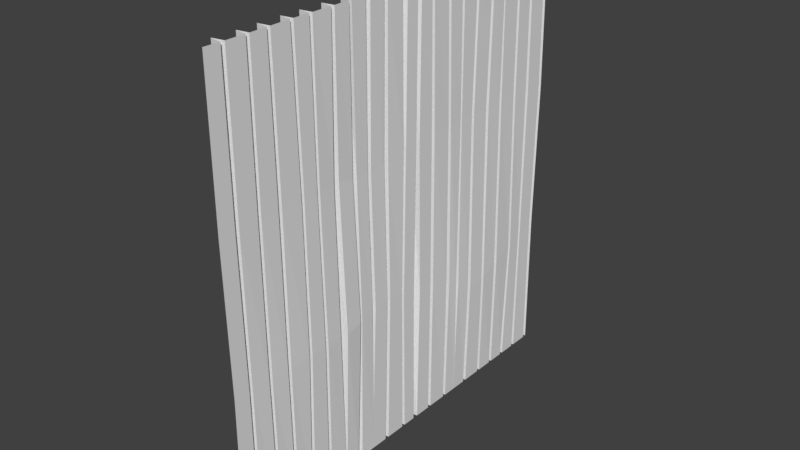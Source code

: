 # Source: planks_texture.blend  (saved by Blender 2.78.0; exported with 4.5.12 LTS)
import bpy
from mathutils import Matrix  # noqa: F401  (used for matrix-valued properties, if any)

bpy.ops.wm.read_factory_settings(use_empty=True)
scene = bpy.context.scene
scene.name = 'Scene'

# ---- collections
col_collection_9 = bpy.data.collections.new('Collection 9'); scene.collection.children.link(col_collection_9)

# ---- world
world_world = bpy.data.worlds.new('World'); scene.world = world_world
world_world.color = (0.05088, 0.05088, 0.05088)
world_world.use_sun_shadow = False
world_world.sun_shadow_jitter_overblur = 0.0
world_world.cycles.sampling_method = 'MANUAL'

# ---- meshes
me_plane_001 = bpy.data.meshes.new('Plane.001')
me_plane_001.from_pydata([(2.584e-07, -3.158, 32.26), (-2.132e-07, 4.869, 32.27), (-2.177e-07, 0.7821, 32.27), (-1.693e-07, 0.6504, 32.27), (-1.199e-07, 0.04916, 32.27), (-7.183e-08, -0.08252, 32.27), (-2.899e-08, -0.8134, 32.26), (1.828e-08, -0.9435, 32.26), (6.368e-08, -1.56, 32.25), (1.131e-07, -1.693, 32.25), (1.625e-07, -2.409, 32.25), (2.12e-07, -2.561, 32.25), (0.003129, -3.106, 16.04), (-2.119e-07, 8.56, 32.27), (0.005024, -2.462, 16.04), (0.005348, -2.312, 16.04), (0.006123, -1.583, 16.04), (0.00609, -1.442, 16.04), (0.005173, -0.8013, 16.04), (0.004831, -0.6586, 16.04), (-8.041e-08, -0.05288, 16.04), (-1.325e-07, 0.09541, 16.04), (-1.903e-07, 0.7848, 16.04), (-2.421e-07, 0.9275, 16.04), (-0.4436, -2.486, 32.25), (-0.4408, -2.388, 16.04), (-0.4407, -0.7236, 16.04), (-0.4439, -1.626, 32.25), (-0.4418, -1.513, 16.04), (-0.4417, -0.8774, 32.26), (-0.44, -0.01715, 32.27), (-0.4453, 0.02999, 16.04), (-0.4411, 0.7167, 32.27), (-0.4478, 0.858, 16.04), (-1.658e-07, 4.633, 32.27), (-1.185e-07, 3.943, 32.27), (-7.012e-08, 3.79, 32.27), (-2.173e-08, 3.17, 32.27), (2.663e-08, 2.97, 32.27), (7.394e-08, 2.37, 32.27), (1.199e-07, 2.263, 32.27), (1.693e-07, 1.663, 32.27), (2.177e-07, 1.531, 32.27), (-2.074e-07, 12.47, 32.27), (2.251e-07, 1.647, 16.04), (1.577e-07, 1.694, 16.04), (1.114e-07, 2.265, 16.04), (6.067e-08, 2.464, 16.04), (1.172e-08, 3.089, 16.04), (-1.171e-08, 3.019, 16.04), (-6.072e-08, 3.7, 16.04), (-1.121e-07, 3.865, 16.04), (-1.635e-07, 4.628, 16.04), (-2.148e-07, 4.768, 16.04), (-0.4411, 1.596, 32.27), (-0.4478, 1.696, 16.04), (-0.4453, 2.956, 16.04), (-0.44, 2.395, 32.27), (-0.4478, 2.328, 16.04), (-0.4411, 3.036, 32.27), (-0.4411, 3.866, 32.27), (-0.4478, 3.783, 16.04), (-0.44, 4.698, 32.27), (-0.4478, 4.697, 16.04), (-1.561e-07, 8.441, 32.27), (-1.077e-07, 7.751, 32.27), (-5.936e-08, 7.619, 32.27), (-1.205e-08, 7.019, 32.27), (3.538e-08, 6.891, 32.27), (7.962e-08, 6.181, 32.27), (1.257e-07, 6.06, 32.27), (1.707e-07, 5.552, 32.27), (2.184e-07, 5.362, 32.27), (2.207e-07, 5.274, 16.04), (1.693e-07, 5.483, 16.04), (1.179e-07, 6.13, 16.04), (6.658e-08, 6.27, 16.04), (1.757e-08, 7.034, 16.04), (-3.172e-08, 7.164, 16.04), (-7.389e-08, 7.73, 16.04), (-1.222e-07, 7.676, 16.04), (-1.82e-07, 8.289, 16.04), (-2.346e-07, 8.441, 16.04), (-0.4378, 5.423, 32.27), (-0.4478, 5.412, 16.04), (-0.4453, 7.099, 16.04), (-0.4379, 6.121, 32.27), (-0.4478, 6.201, 16.04), (-0.44, 6.954, 32.27), (-0.4411, 7.685, 32.27), (-0.4406, 7.789, 16.04), (-0.4411, 8.474, 32.27), (-0.4453, 8.366, 16.04), (-1.599e-07, 12.32, 32.27), (-1.126e-07, 11.64, 32.27), (-6.426e-08, 11.51, 32.27), (-1.587e-08, 10.9, 32.27), (3.249e-08, 10.77, 32.27), (7.98e-08, 10.03, 32.27), (1.257e-07, 9.992, 32.27), (1.752e-07, 9.392, 32.27), (2.236e-07, 9.26, 32.27), (2.207e-07, 9.195, 16.04), (1.693e-07, 9.336, 16.04), (1.179e-07, 9.983, 16.04), (6.658e-08, 10.12, 16.04), (3.7e-08, 10.74, 16.04), (-1.436e-08, 10.88, 16.04), (-6.577e-08, 11.53, 16.04), (-1.171e-07, 11.67, 16.04), (-1.661e-07, 12.38, 16.04), (-2.154e-07, 12.53, 16.04), (-0.4411, 9.326, 32.27), (-0.4478, 9.265, 16.04), (-0.4478, 10.81, 16.04), (-0.44, 9.967, 32.27), (-0.4478, 10.05, 16.04), (-0.4411, 10.83, 32.27), (-0.4411, 11.57, 32.27), (-0.4478, 11.6, 16.04), (-0.44, 12.4, 32.27), (-0.4453, 12.46, 16.04), (2.202e-07, -2.466, 21.45), (2.066e-07, -2.546, 26.86), (0.0003984, -2.329, 21.45), (1.578e-07, -2.396, 26.86), (0.01365, -1.663, 21.45), (1.094e-07, -1.689, 26.85), (0.01789, -1.528, 21.45), (6.106e-08, -1.554, 26.84), (0.04025, -0.888, 21.44), (1.409e-08, -0.8891, 26.81), (0.04492, -0.7487, 21.44), (-3.353e-08, -0.7416, 26.8), (0.06197, 0.02941, 21.43), (-7.876e-08, 0.04475, 26.75), (0.06244, 0.1626, 21.43), (-1.265e-07, 0.1677, 26.75), (0.06244, 0.7609, 21.38), (-0.0016, 0.7037, 26.78), (0.06196, 0.8955, 21.38), (-0.003224, 0.825, 26.79), (2.553e-07, -3.149, 26.86), (2.574e-07, -3.059, 21.45), (-0.4405, -2.399, 21.45), (-0.4419, -2.471, 26.86), (-0.4118, -0.8189, 21.44), (-0.4404, -0.8142, 26.8), (-0.4328, -1.597, 21.45), (-0.4415, -1.621, 26.85), (-0.3953, 0.09383, 21.43), (-0.4393, 0.107, 26.75), (-0.3982, 0.8267, 21.39), (-0.4435, 0.7633, 26.78), (0.05037, 1.485, 21.45), (-0.01781, 1.442, 26.81), (0.1421, 1.718, 21.47), (-0.02455, 1.672, 26.85), (0.1187, 2.365, 21.61), (-0.0387, 2.303, 26.73), (0.01293, 2.563, 21.64), (-0.03965, 2.492, 26.69), (0.001388, 3.084, 21.71), (-0.03965, 2.992, 26.66), (0.0001115, 3.251, 21.72), (-0.03906, 3.146, 26.68), (-1.064e-07, 3.839, 21.66), (-0.0286, 3.758, 26.71), (-1.621e-07, 3.993, 21.64), (-0.0237, 3.954, 26.72), (-2.275e-07, 4.6, 21.46), (-0.005623, 4.684, 26.78), (-2.841e-07, 4.717, 21.42), (-0.003223, 4.811, 26.84), (-0.4109, 1.647, 21.45), (-0.4621, 1.558, 26.81), (-0.4466, 3.166, 21.72), (-0.4793, 3.058, 26.65), (-0.4326, 2.43, 21.63), (-0.478, 2.371, 26.71), (-0.4516, 3.924, 21.65), (-0.4701, 3.861, 26.7), (-0.4552, 4.657, 21.44), (-0.4401, 4.742, 26.78), (2.204e-07, 5.234, 21.31), (2.475e-07, 5.313, 26.86), (1.661e-07, 5.577, 21.3), (2.009e-07, 5.494, 26.88), (1.197e-07, 6.164, 21.19), (-0.001781, 6.128, 26.94), (0.000345, 6.319, 21.15), (-0.002852, 6.282, 26.95), (0.01651, 7.071, 20.94), (-0.009253, 7.038, 26.98), (0.02301, 7.235, 20.86), (-0.01022, 7.164, 26.98), (0.04048, 7.621, 20.64), (-0.01273, 7.706, 26.98), (0.04651, 7.754, 20.56), (-0.01277, 7.779, 26.98), (0.0617, 8.321, 20.29), (-0.01277, 8.34, 26.97), (0.06244, 8.477, 20.25), (-0.01264, 8.469, 26.96), (-0.4585, 5.366, 21.3), (-0.4371, 5.442, 26.87), (-0.4774, 7.19, 20.88), (-0.4533, 7.102, 26.98), (-0.4616, 6.241, 21.17), (-0.4509, 6.21, 26.95), (-0.4587, 7.671, 20.62), (-0.4471, 7.725, 26.99), (-0.4035, 8.426, 20.28), (-0.4504, 8.407, 26.97), (0.06244, 9.167, 20.19), (-0.008615, 9.16, 26.94), (0.06198, 9.299, 20.21), (-0.007353, 9.307, 26.94), (0.04841, 9.98, 20.5), (-0.002055, 9.947, 26.91), (0.04369, 10.13, 20.57), (-0.001268, 10.07, 26.91), (0.01644, 10.93, 20.88), (3.157e-08, 10.8, 26.88), (0.01238, 11.05, 20.93), (-1.846e-08, 10.93, 26.88), (0.0006138, 11.59, 21.17), (-7.436e-08, 11.58, 26.86), (1.957e-05, 11.7, 21.22), (-1.271e-07, 11.73, 26.86), (-1.621e-07, 12.33, 21.38), (-1.729e-07, 12.43, 26.86), (-2.091e-07, 12.48, 21.41), (-2.211e-07, 12.57, 26.86), (-0.3966, 9.26, 20.21), (-0.4544, 9.234, 26.94), (-0.4311, 10.99, 20.91), (-0.4445, 10.87, 26.88), (-0.4057, 10.07, 20.54), (-0.4457, 10.01, 26.91), (-0.4405, 11.65, 21.19), (-0.4492, 11.66, 26.86), (-0.4394, 12.41, 21.4), (-0.4452, 12.5, 26.86)], [], [(152, 33, 23, 140), (130, 18, 26, 146), (136, 21, 22, 138), (150, 31, 21, 136), (132, 19, 20, 134), (146, 26, 19, 132), (128, 17, 18, 130), (148, 28, 17, 128), (124, 15, 16, 126), (144, 25, 15, 124), (143, 12, 14, 122), (182, 63, 53, 172), (122, 14, 25, 144), (126, 16, 28, 148), (134, 20, 31, 150), (138, 22, 33, 152), (162, 48, 56, 176), (168, 51, 52, 170), (180, 61, 51, 168), (164, 49, 50, 166), (176, 56, 49, 164), (160, 47, 48, 162), (178, 58, 47, 160), (156, 45, 46, 158), (174, 55, 45, 156), (140, 23, 44, 154), (154, 44, 55, 174), (158, 46, 58, 178), (166, 50, 61, 180), (170, 52, 63, 182), (212, 92, 82, 202), (192, 77, 85, 206), (198, 80, 81, 200), (210, 90, 80, 198), (194, 78, 79, 196), (206, 85, 78, 194), (190, 76, 77, 192), (208, 87, 76, 190), (186, 74, 75, 188), (204, 84, 74, 186), (242, 121, 111, 232), (184, 73, 84, 204), (188, 75, 87, 208), (196, 79, 90, 210), (200, 81, 92, 212), (222, 106, 114, 236), (228, 109, 110, 230), (240, 119, 109, 228), (224, 107, 108, 226), (236, 114, 107, 224), (220, 105, 106, 222), (238, 116, 105, 220), (216, 103, 104, 218), (234, 113, 103, 216), (202, 82, 102, 214), (214, 102, 113, 234), (218, 104, 116, 238), (226, 108, 119, 240), (230, 110, 121, 242), (172, 53, 73, 184), (1, 173, 185, 72), (173, 172, 184, 185), (93, 231, 243, 120), (231, 230, 242, 243), (95, 227, 241, 118), (227, 226, 240, 241), (99, 219, 239, 115), (219, 218, 238, 239), (101, 215, 235, 112), (215, 214, 234, 235), (13, 203, 215, 101), (203, 202, 214, 215), (112, 235, 217, 100), (235, 234, 216, 217), (100, 217, 219, 99), (217, 216, 218, 219), (115, 239, 221, 98), (239, 238, 220, 221), (98, 221, 223, 97), (221, 220, 222, 223), (117, 237, 225, 96), (237, 236, 224, 225), (96, 225, 227, 95), (225, 224, 226, 227), (118, 241, 229, 94), (241, 240, 228, 229), (94, 229, 231, 93), (229, 228, 230, 231), (97, 223, 237, 117), (223, 222, 236, 237), (64, 201, 213, 91), (201, 200, 212, 213), (66, 197, 211, 89), (197, 196, 210, 211), (70, 189, 209, 86), (189, 188, 208, 209), (72, 185, 205, 83), (185, 184, 204, 205), (120, 243, 233, 43), (243, 242, 232, 233), (83, 205, 187, 71), (205, 204, 186, 187), (71, 187, 189, 70), (187, 186, 188, 189), (86, 209, 191, 69), (209, 208, 190, 191), (69, 191, 193, 68), (191, 190, 192, 193), (88, 207, 195, 67), (207, 206, 194, 195), (67, 195, 197, 66), (195, 194, 196, 197), (89, 211, 199, 65), (211, 210, 198, 199), (65, 199, 201, 64), (199, 198, 200, 201), (68, 193, 207, 88), (193, 192, 206, 207), (91, 213, 203, 13), (213, 212, 202, 203), (34, 171, 183, 62), (171, 170, 182, 183), (36, 167, 181, 60), (167, 166, 180, 181), (40, 159, 179, 57), (159, 158, 178, 179), (42, 155, 175, 54), (155, 154, 174, 175), (2, 141, 155, 42), (141, 140, 154, 155), (54, 175, 157, 41), (175, 174, 156, 157), (41, 157, 159, 40), (157, 156, 158, 159), (57, 179, 161, 39), (179, 178, 160, 161), (39, 161, 163, 38), (161, 160, 162, 163), (59, 177, 165, 37), (177, 176, 164, 165), (37, 165, 167, 36), (165, 164, 166, 167), (60, 181, 169, 35), (181, 180, 168, 169), (35, 169, 171, 34), (169, 168, 170, 171), (38, 163, 177, 59), (163, 162, 176, 177), (3, 139, 153, 32), (139, 138, 152, 153), (5, 135, 151, 30), (135, 134, 150, 151), (9, 127, 149, 27), (127, 126, 148, 149), (11, 123, 145, 24), (123, 122, 144, 145), (62, 183, 173, 1), (183, 182, 172, 173), (0, 142, 123, 11), (142, 143, 122, 123), (24, 145, 125, 10), (145, 144, 124, 125), (10, 125, 127, 9), (125, 124, 126, 127), (27, 149, 129, 8), (149, 148, 128, 129), (8, 129, 131, 7), (129, 128, 130, 131), (29, 147, 133, 6), (147, 146, 132, 133), (6, 133, 135, 5), (133, 132, 134, 135), (30, 151, 137, 4), (151, 150, 136, 137), (4, 137, 139, 3), (137, 136, 138, 139), (7, 131, 147, 29), (131, 130, 146, 147), (32, 153, 141, 2), (153, 152, 140, 141)])
_uv = me_plane_001.uv_layers.new(name='UVMap')
_uv.uv.foreach_set('vector', [0.0318, 0.9677, 0.0318, 0.9677, 0.0318, 0.9677, 0.0318, 0.9677, 0.0318, 0.9677, 0.0318, 0.9677, 0.0318, 0.9677, 0.0318, 0.9677, 0.02288, 0.9729, 0.02288, 0.9729, 0.02288, 0.9729, 0.02288, 0.9729, 0.0318, 0.9677, 0.0318, 0.9677, 0.0318, 0.9677, 0.0318, 0.9677, 0.02288, 0.9729, 0.02288, 0.9729, 0.02288, 0.9729, 0.02288, 0.9729, 0.0318, 0.9677, 0.0318, 0.9677, 0.0318, 0.9677, 0.0318, 0.9677, 0.03211, 0.9728, 0.03211, 0.9728, 0.03211, 0.9728, 0.03211, 0.9728, 0.0318, 0.9677, 0.0318, 0.9677, 0.0318, 0.9677, 0.0318, 0.9677, 0.04164, 0.9724, 0.04164, 0.9724, 0.04164, 0.9724, 0.04164, 0.9724, 0.0318, 0.9677, 0.0318, 0.9677, 0.0318, 0.9677, 0.0318, 0.9677, 0.03211, 0.9728, 0.03211, 0.9728, 0.03211, 0.9728, 0.03211, 0.9728, 0.0318, 0.9677, 0.0318, 0.9677, 0.0318, 0.9677, 0.0318, 0.9677, 0.0318, 0.9677, 0.0318, 0.9677, 0.0318, 0.9677, 0.0318, 0.9677, 0.0318, 0.9677, 0.0318, 0.9677, 0.0318, 0.9677, 0.0318, 0.9677, 0.0318, 0.9677, 0.0318, 0.9677, 0.0318, 0.9677, 0.0318, 0.9677, 0.0318, 0.9677, 0.0318, 0.9677, 0.0318, 0.9677, 0.0318, 0.9677, 0.0318, 0.9677, 0.0318, 0.9677, 0.0318, 0.9677, 0.0318, 0.9677, 0.02288, 0.9729, 0.02288, 0.9729, 0.02288, 0.9729, 0.02288, 0.9729, 0.0318, 0.9677, 0.0318, 0.9677, 0.0318, 0.9677, 0.0318, 0.9677, 0.03211, 0.9728, 0.03211, 0.9728, 0.03211, 0.9728, 0.03211, 0.9728, 0.0318, 0.9677, 0.0318, 0.9677, 0.0318, 0.9677, 0.0318, 0.9677, 0.04164, 0.9724, 0.04164, 0.9724, 0.04164, 0.9724, 0.04164, 0.9724, 0.0318, 0.9677, 0.0318, 0.9677, 0.0318, 0.9677, 0.0318, 0.9677, 0.02288, 0.9729, 0.02288, 0.9729, 0.02288, 0.9729, 0.02288, 0.9729, 0.0318, 0.9677, 0.0318, 0.9677, 0.0318, 0.9677, 0.0318, 0.9677, 0.04164, 0.9724, 0.04164, 0.9724, 0.04164, 0.9724, 0.04164, 0.9724, 0.0318, 0.9677, 0.0318, 0.9677, 0.0318, 0.9677, 0.0318, 0.9677, 0.0318, 0.9677, 0.0318, 0.9677, 0.0318, 0.9677, 0.0318, 0.9677, 0.0318, 0.9677, 0.0318, 0.9677, 0.0318, 0.9677, 0.0318, 0.9677, 0.0318, 0.9677, 0.0318, 0.9677, 0.0318, 0.9677, 0.0318, 0.9677, 0.0318, 0.9677, 0.0318, 0.9677, 0.0318, 0.9677, 0.0318, 0.9677, 0.0318, 0.9677, 0.0318, 0.9677, 0.0318, 0.9677, 0.0318, 0.9677, 0.04164, 0.9724, 0.04164, 0.9724, 0.04164, 0.9724, 0.04164, 0.9724, 0.0318, 0.9677, 0.0318, 0.9677, 0.0318, 0.9677, 0.0318, 0.9677, 0.03211, 0.9728, 0.03211, 0.9728, 0.03211, 0.9728, 0.03211, 0.9728, 0.0318, 0.9677, 0.0318, 0.9677, 0.0318, 0.9677, 0.0318, 0.9677, 0.02288, 0.9729, 0.02288, 0.9729, 0.02288, 0.9729, 0.02288, 0.9729, 0.0318, 0.9677, 0.0318, 0.9677, 0.0318, 0.9677, 0.0318, 0.9677, 0.04164, 0.9724, 0.04164, 0.9724, 0.04164, 0.9724, 0.04164, 0.9724, 0.0318, 0.9677, 0.0318, 0.9677, 0.0318, 0.9677, 0.0318, 0.9677, 0.0318, 0.9677, 0.0318, 0.9677, 0.0318, 0.9677, 0.0318, 0.9677, 0.0318, 0.9677, 0.0318, 0.9677, 0.0318, 0.9677, 0.0318, 0.9677, 0.0318, 0.9677, 0.0318, 0.9677, 0.0318, 0.9677, 0.0318, 0.9677, 0.0318, 0.9677, 0.0318, 0.9677, 0.0318, 0.9677, 0.0318, 0.9677, 0.0318, 0.9677, 0.0318, 0.9677, 0.0318, 0.9677, 0.0318, 0.9677, 0.0318, 0.9677, 0.0318, 0.9677, 0.0318, 0.9677, 0.0318, 0.9677, 0.03211, 0.9728, 0.03211, 0.9728, 0.03211, 0.9728, 0.03211, 0.9728, 0.0318, 0.9677, 0.0318, 0.9677, 0.0318, 0.9677, 0.0318, 0.9677, 0.04164, 0.9724, 0.04164, 0.9724, 0.04164, 0.9724, 0.04164, 0.9724, 0.0318, 0.9677, 0.0318, 0.9677, 0.0318, 0.9677, 0.0318, 0.9677, 0.02288, 0.9729, 0.02288, 0.9729, 0.02288, 0.9729, 0.02288, 0.9729, 0.0318, 0.9677, 0.0318, 0.9677, 0.0318, 0.9677, 0.0318, 0.9677, 0.03211, 0.9728, 0.03211, 0.9728, 0.03211, 0.9728, 0.03211, 0.9728, 0.0318, 0.9677, 0.0318, 0.9677, 0.0318, 0.9677, 0.0318, 0.9677, 0.03211, 0.9728, 0.03211, 0.9728, 0.03211, 0.9728, 0.03211, 0.9728, 0.0318, 0.9677, 0.0318, 0.9677, 0.0318, 0.9677, 0.0318, 0.9677, 0.0318, 0.9677, 0.0318, 0.9677, 0.0318, 0.9677, 0.0318, 0.9677, 0.0318, 0.9677, 0.0318, 0.9677, 0.0318, 0.9677, 0.0318, 0.9677, 0.0318, 0.9677, 0.0318, 0.9677, 0.0318, 0.9677, 0.0318, 0.9677, 0.04164, 0.9724, 0.04164, 0.9724, 0.04164, 0.9724, 0.04164, 0.9724, 0.04164, 0.9724, 0.04164, 0.9724, 0.04164, 0.9724, 0.04164, 0.9724, 0.04164, 0.9724, 0.04164, 0.9724, 0.04164, 0.9724, 0.04164, 0.9724, 0.0318, 0.9677, 0.0318, 0.9677, 0.0318, 0.9677, 0.0318, 0.9677, 0.0318, 0.9677, 0.0318, 0.9677, 0.0318, 0.9677, 0.0318, 0.9677, 0.0318, 0.9677, 0.0318, 0.9677, 0.0318, 0.9677, 0.0318, 0.9677, 0.0318, 0.9677, 0.0318, 0.9677, 0.0318, 0.9677, 0.0318, 0.9677, 0.0318, 0.9677, 0.0318, 0.9677, 0.0318, 0.9677, 0.0318, 0.9677, 0.0318, 0.9677, 0.0318, 0.9677, 0.0318, 0.9677, 0.0318, 0.9677, 0.0318, 0.9677, 0.0318, 0.9677, 0.0318, 0.9677, 0.0318, 0.9677, 0.0318, 0.9677, 0.0318, 0.9677, 0.0318, 0.9677, 0.0318, 0.9677, 0.03211, 0.9728, 0.03211, 0.9728, 0.03211, 0.9728, 0.03211, 0.9728, 0.03211, 0.9728, 0.03211, 0.9728, 0.03211, 0.9728, 0.03211, 0.9728, 0.0318, 0.9677, 0.0318, 0.9677, 0.0318, 0.9677, 0.0318, 0.9677, 0.0318, 0.9677, 0.0318, 0.9677, 0.0318, 0.9677, 0.0318, 0.9677, 0.03211, 0.9728, 0.03211, 0.9728, 0.03211, 0.9728, 0.03211, 0.9728, 0.03211, 0.9728, 0.03211, 0.9728, 0.03211, 0.9728, 0.03211, 0.9728, 0.0318, 0.9677, 0.0318, 0.9677, 0.0318, 0.9677, 0.0318, 0.9677, 0.0318, 0.9677, 0.0318, 0.9677, 0.0318, 0.9677, 0.0318, 0.9677, 0.02288, 0.9729, 0.02288, 0.9729, 0.02288, 0.9729, 0.02288, 0.9729, 0.02288, 0.9729, 0.02288, 0.9729, 0.02288, 0.9729, 0.02288, 0.9729, 0.0318, 0.9677, 0.0318, 0.9677, 0.0318, 0.9677, 0.0318, 0.9677, 0.0318, 0.9677, 0.0318, 0.9677, 0.0318, 0.9677, 0.0318, 0.9677, 0.04164, 0.9724, 0.04164, 0.9724, 0.04164, 0.9724, 0.04164, 0.9724, 0.04164, 0.9724, 0.04164, 0.9724, 0.04164, 0.9724, 0.04164, 0.9724, 0.0318, 0.9677, 0.0318, 0.9677, 0.0318, 0.9677, 0.0318, 0.9677, 0.0318, 0.9677, 0.0318, 0.9677, 0.0318, 0.9677, 0.0318, 0.9677, 0.03211, 0.9728, 0.03211, 0.9728, 0.03211, 0.9728, 0.03211, 0.9728, 0.03211, 0.9728, 0.03211, 0.9728, 0.03211, 0.9728, 0.03211, 0.9728, 0.0318, 0.9677, 0.0318, 0.9677, 0.0318, 0.9677, 0.0318, 0.9677, 0.0318, 0.9677, 0.0318, 0.9677, 0.0318, 0.9677, 0.0318, 0.9677, 0.0318, 0.9677, 0.0318, 0.9677, 0.0318, 0.9677, 0.0318, 0.9677, 0.0318, 0.9677, 0.0318, 0.9677, 0.0318, 0.9677, 0.0318, 0.9677, 0.0318, 0.9677, 0.0318, 0.9677, 0.0318, 0.9677, 0.0318, 0.9677, 0.0318, 0.9677, 0.0318, 0.9677, 0.0318, 0.9677, 0.0318, 0.9677, 0.0318, 0.9677, 0.0318, 0.9677, 0.0318, 0.9677, 0.0318, 0.9677, 0.0318, 0.9677, 0.0318, 0.9677, 0.0318, 0.9677, 0.0318, 0.9677, 0.0318, 0.9677, 0.0318, 0.9677, 0.0318, 0.9677, 0.0318, 0.9677, 0.0318, 0.9677, 0.0318, 0.9677, 0.0318, 0.9677, 0.0318, 0.9677, 0.0318, 0.9677, 0.0318, 0.9677, 0.0318, 0.9677, 0.0318, 0.9677, 0.0318, 0.9677, 0.0318, 0.9677, 0.0318, 0.9677, 0.0318, 0.9677, 0.0318, 0.9677, 0.0318, 0.9677, 0.0318, 0.9677, 0.0318, 0.9677, 0.0318, 0.9677, 0.0318, 0.9677, 0.0318, 0.9677, 0.0318, 0.9677, 0.04164, 0.9724, 0.04164, 0.9724, 0.04164, 0.9724, 0.04164, 0.9724, 0.04164, 0.9724, 0.04164, 0.9724, 0.04164, 0.9724, 0.04164, 0.9724, 0.0318, 0.9677, 0.0318, 0.9677, 0.0318, 0.9677, 0.0318, 0.9677, 0.0318, 0.9677, 0.0318, 0.9677, 0.0318, 0.9677, 0.0318, 0.9677, 0.02288, 0.9729, 0.02288, 0.9729, 0.02288, 0.9729, 0.02288, 0.9729, 0.02288, 0.9729, 0.02288, 0.9729, 0.02288, 0.9729, 0.02288, 0.9729, 0.0318, 0.9677, 0.0318, 0.9677, 0.0318, 0.9677, 0.0318, 0.9677, 0.0318, 0.9677, 0.0318, 0.9677, 0.0318, 0.9677, 0.0318, 0.9677, 0.03211, 0.9728, 0.03211, 0.9728, 0.03211, 0.9728, 0.03211, 0.9728, 0.03211, 0.9728, 0.03211, 0.9728, 0.03211, 0.9728, 0.03211, 0.9728, 0.0318, 0.9677, 0.0318, 0.9677, 0.0318, 0.9677, 0.0318, 0.9677, 0.0318, 0.9677, 0.0318, 0.9677, 0.0318, 0.9677, 0.0318, 0.9677, 0.04164, 0.9724, 0.04164, 0.9724, 0.04164, 0.9724, 0.04164, 0.9724, 0.04164, 0.9724, 0.04164, 0.9724, 0.04164, 0.9724, 0.04164, 0.9724, 0.0318, 0.9677, 0.0318, 0.9677, 0.0318, 0.9677, 0.0318, 0.9677, 0.0318, 0.9677, 0.0318, 0.9677, 0.0318, 0.9677, 0.0318, 0.9677, 0.0318, 0.9677, 0.0318, 0.9677, 0.0318, 0.9677, 0.0318, 0.9677, 0.0318, 0.9677, 0.0318, 0.9677, 0.0318, 0.9677, 0.0318, 0.9677, 0.0318, 0.9677, 0.0318, 0.9677, 0.0318, 0.9677, 0.0318, 0.9677, 0.0318, 0.9677, 0.0318, 0.9677, 0.0318, 0.9677, 0.0318, 0.9677, 0.0318, 0.9677, 0.0318, 0.9677, 0.0318, 0.9677, 0.0318, 0.9677, 0.0318, 0.9677, 0.0318, 0.9677, 0.0318, 0.9677, 0.0318, 0.9677, 0.0318, 0.9677, 0.0318, 0.9677, 0.0318, 0.9677, 0.0318, 0.9677, 0.0318, 0.9677, 0.0318, 0.9677, 0.0318, 0.9677, 0.0318, 0.9677, 0.0318, 0.9677, 0.0318, 0.9677, 0.0318, 0.9677, 0.0318, 0.9677, 0.0318, 0.9677, 0.0318, 0.9677, 0.0318, 0.9677, 0.0318, 0.9677, 0.04164, 0.9724, 0.04164, 0.9724, 0.04164, 0.9724, 0.04164, 0.9724, 0.04164, 0.9724, 0.04164, 0.9724, 0.04164, 0.9724, 0.04164, 0.9724, 0.0318, 0.9677, 0.0318, 0.9677, 0.0318, 0.9677, 0.0318, 0.9677, 0.0318, 0.9677, 0.0318, 0.9677, 0.0318, 0.9677, 0.0318, 0.9677, 0.02288, 0.9729, 0.02288, 0.9729, 0.02288, 0.9729, 0.02288, 0.9729, 0.02288, 0.9729, 0.02288, 0.9729, 0.02288, 0.9729, 0.02288, 0.9729, 0.0318, 0.9677, 0.0318, 0.9677, 0.0318, 0.9677, 0.0318, 0.9677, 0.0318, 0.9677, 0.0318, 0.9677, 0.0318, 0.9677, 0.0318, 0.9677, 0.04164, 0.9724, 0.04164, 0.9724, 0.04164, 0.9724, 0.04164, 0.9724, 0.04164, 0.9724, 0.04164, 0.9724, 0.04164, 0.9724, 0.04164, 0.9724, 0.0318, 0.9677, 0.0318, 0.9677, 0.0318, 0.9677, 0.0318, 0.9677, 0.0318, 0.9677, 0.0318, 0.9677, 0.0318, 0.9677, 0.0318, 0.9677, 0.03211, 0.9728, 0.03211, 0.9728, 0.03211, 0.9728, 0.03211, 0.9728, 0.03211, 0.9728, 0.03211, 0.9728, 0.03211, 0.9728, 0.03211, 0.9728, 0.0318, 0.9677, 0.0318, 0.9677, 0.0318, 0.9677, 0.0318, 0.9677, 0.0318, 0.9677, 0.0318, 0.9677, 0.0318, 0.9677, 0.0318, 0.9677, 0.02288, 0.9729, 0.02288, 0.9729, 0.02288, 0.9729, 0.02288, 0.9729, 0.02288, 0.9729, 0.02288, 0.9729, 0.02288, 0.9729, 0.02288, 0.9729, 0.0318, 0.9677, 0.0318, 0.9677, 0.0318, 0.9677, 0.0318, 0.9677, 0.0318, 0.9677, 0.0318, 0.9677, 0.0318, 0.9677, 0.0318, 0.9677, 0.0318, 0.9677, 0.0318, 0.9677, 0.0318, 0.9677, 0.0318, 0.9677, 0.0318, 0.9677, 0.0318, 0.9677, 0.0318, 0.9677, 0.0318, 0.9677, 0.0318, 0.9677, 0.0318, 0.9677, 0.0318, 0.9677, 0.0318, 0.9677, 0.0318, 0.9677, 0.0318, 0.9677, 0.0318, 0.9677, 0.0318, 0.9677, 0.0318, 0.9677, 0.0318, 0.9677, 0.0318, 0.9677, 0.0318, 0.9677, 0.0318, 0.9677, 0.0318, 0.9677, 0.0318, 0.9677, 0.0318, 0.9677, 0.0318, 0.9677, 0.0318, 0.9677, 0.0318, 0.9677, 0.0318, 0.9677, 0.0318, 0.9677, 0.0318, 0.9677, 0.0318, 0.9677, 0.0318, 0.9677, 0.0318, 0.9677, 0.0318, 0.9677, 0.0318, 0.9677, 0.0318, 0.9677, 0.0318, 0.9677, 0.0318, 0.9677, 0.0318, 0.9677, 0.0318, 0.9677, 0.03211, 0.9728, 0.03211, 0.9728, 0.03211, 0.9728, 0.03211, 0.9728, 0.03211, 0.9728, 0.03211, 0.9728, 0.03211, 0.9728, 0.03211, 0.9728, 0.0318, 0.9677, 0.0318, 0.9677, 0.0318, 0.9677, 0.0318, 0.9677, 0.0318, 0.9677, 0.0318, 0.9677, 0.0318, 0.9677, 0.0318, 0.9677, 0.04164, 0.9724, 0.04164, 0.9724, 0.04164, 0.9724, 0.04164, 0.9724, 0.04164, 0.9724, 0.04164, 0.9724, 0.04164, 0.9724, 0.04164, 0.9724, 0.0318, 0.9677, 0.0318, 0.9677, 0.0318, 0.9677, 0.0318, 0.9677, 0.0318, 0.9677, 0.0318, 0.9677, 0.0318, 0.9677, 0.0318, 0.9677, 0.03211, 0.9728, 0.03211, 0.9728, 0.03211, 0.9728, 0.03211, 0.9728, 0.03211, 0.9728, 0.03211, 0.9728, 0.03211, 0.9728, 0.03211, 0.9728, 0.0318, 0.9677, 0.0318, 0.9677, 0.0318, 0.9677, 0.0318, 0.9677, 0.0318, 0.9677, 0.0318, 0.9677, 0.0318, 0.9677, 0.0318, 0.9677, 0.02288, 0.9729, 0.02288, 0.9729, 0.02288, 0.9729, 0.02288, 0.9729, 0.02288, 0.9729, 0.02288, 0.9729, 0.02288, 0.9729, 0.02288, 0.9729, 0.0318, 0.9677, 0.0318, 0.9677, 0.0318, 0.9677, 0.0318, 0.9677, 0.0318, 0.9677, 0.0318, 0.9677, 0.0318, 0.9677, 0.0318, 0.9677, 0.02288, 0.9729, 0.02288, 0.9729, 0.02288, 0.9729, 0.02288, 0.9729, 0.02288, 0.9729, 0.02288, 0.9729, 0.02288, 0.9729, 0.02288, 0.9729, 0.0318, 0.9677, 0.0318, 0.9677, 0.0318, 0.9677, 0.0318, 0.9677, 0.0318, 0.9677, 0.0318, 0.9677, 0.0318, 0.9677, 0.0318, 0.9677, 0.0318, 0.9677, 0.0318, 0.9677, 0.0318, 0.9677, 0.0318, 0.9677, 0.0318, 0.9677, 0.0318, 0.9677, 0.0318, 0.9677, 0.0318, 0.9677])
me_plane_001.use_remesh_preserve_volume = False
me_plane_001.use_remesh_preserve_attributes = False
me_plane_001.use_mirror_vertex_groups = False
me_plane_001.update()

# ---- objects
ob_plane = bpy.data.objects.new('Plane', me_plane_001)

# ---- transforms, parenting, visibility, modifiers, constraints
ob_plane.location = (0.0, 0.0, 0.0)
ob_plane.lineart.crease_threshold = 0.0

# ---- collection membership
col_collection_9.objects.link(ob_plane)

# ---- scene / render settings (as saved in the file)
scene.frame_start = 1; scene.frame_end = 250; scene.frame_set(102)
scene.render.engine = 'BLENDER_EEVEE_NEXT'
scene.render.resolution_percentage = 50
scene.render.dither_intensity = 0.0
scene.cycles.use_denoising = False
scene.cycles.samples = 128
scene.cycles.sampling_pattern = 'TABULATED_SOBOL'
scene.cycles.light_sampling_threshold = 0.0
scene.cycles.use_adaptive_sampling = False
scene.cycles.use_light_tree = False
scene.cycles.blur_glossy = 0.0
scene.cycles.sample_clamp_indirect = 0.0
scene.view_settings.view_transform = 'Standard'
bpy.context.view_layer.update()

# ---- added for rendering (the .blend has no active camera and no usable light): camera, sun
cam_auto = bpy.data.cameras.new('AutoCamera')
cam_auto.lens = 50.0
cam_auto.sensor_width = 36.0
cam_auto.clip_end = 1000.0
ob_auto_camera = bpy.data.objects.new('AutoCamera', cam_auto)
scene.collection.objects.link(ob_auto_camera)
ob_auto_camera.location = (20.7493, -20.3964, 40.8892)
ob_auto_camera.rotation_euler = (1.09748, -7.21219e-08, 0.694738)
scene.camera = ob_auto_camera
light_auto_sun = bpy.data.lights.new('AutoSun', 'SUN')
light_auto_sun.energy = 3.0
light_auto_sun.angle = 0.0523599
ob_auto_sun = bpy.data.objects.new('AutoSun', light_auto_sun)
scene.collection.objects.link(ob_auto_sun)
ob_auto_sun.rotation_euler = (0.872665, 0.174533, 0.523599)
bpy.context.view_layer.update()
